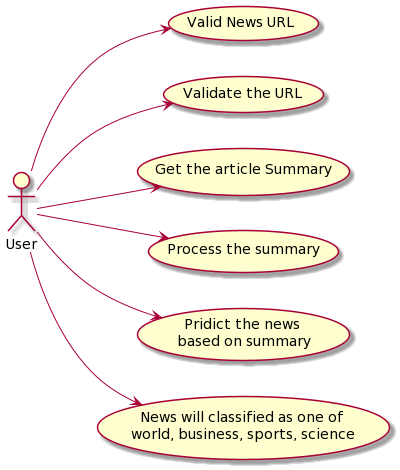

The diagram above was rendered by PlantUML. Its source (embedded in the PNG):
@startuml
left to right direction
actor "User" as user

user --> (Valid News URL) 
user --> (Validate the URL)
user --> (Get the article Summary)
user --> (Process the summary)
user --> (Pridict the news \nbased on summary)
user --> (News will classified as one of \nworld, business, sports, science)
@enduml